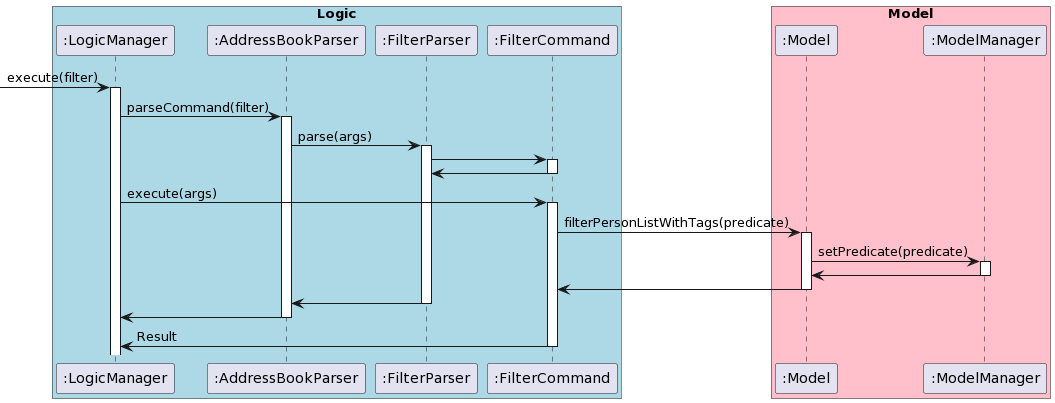

The diagram above was rendered by PlantUML. Its source (embedded in the PNG):
@startuml
box "Logic" #LightBlue
participant ":LogicManager" as LM
participant ":AddressBookParser" as ABParser
participant ":FilterParser" as FParser
participant ":FilterCommand" as FilterCommand
end box

box "Model" #Pink
participant ":Model" as Model
participant ":ModelManager" as MM
end box

[-> LM : execute(filter)
activate LM

LM -> ABParser : parseCommand(filter)
activate ABParser

ABParser -> FParser : parse(args)
activate FParser

FParser -> FilterCommand
activate FilterCommand

FilterCommand -> FParser
deactivate FilterCommand

LM -> FilterCommand : execute(args)
activate FilterCommand

FilterCommand -> Model : filterPersonListWithTags(predicate)
activate Model

Model -> MM : setPredicate(predicate)
activate MM

MM -> Model 
deactivate MM

Model -> FilterCommand
deactivate Model

FParser -> ABParser
deactivate FParser

ABParser -> LM
deactivate ABParser

FilterCommand -> LM : Result
deactivate FilterCommand
@enduml